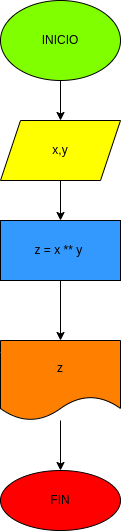

The diagram above was exported from draw.io. Its source (the exported page's mxGraphModel, read from the mxfile embedded in the PNG):
<mxGraphModel dx="307" dy="459" grid="1" gridSize="10" guides="1" tooltips="1" connect="1" arrows="1" fold="1" page="1" pageScale="1" pageWidth="827" pageHeight="1169" math="0" shadow="0">
  <root>
    <mxCell id="0" />
    <mxCell id="1" parent="0" />
    <mxCell id="4" value="" style="edgeStyle=none;html=1;" edge="1" parent="1" source="2" target="3">
      <mxGeometry relative="1" as="geometry" />
    </mxCell>
    <mxCell id="2" value="INICIO" style="ellipse;whiteSpace=wrap;html=1;fillColor=#80FF00;" vertex="1" parent="1">
      <mxGeometry x="180" y="20" width="120" height="80" as="geometry" />
    </mxCell>
    <mxCell id="6" value="" style="edgeStyle=none;html=1;" edge="1" parent="1" source="3" target="5">
      <mxGeometry relative="1" as="geometry" />
    </mxCell>
    <mxCell id="3" value="x,y" style="shape=parallelogram;perimeter=parallelogramPerimeter;whiteSpace=wrap;html=1;fixedSize=1;fillColor=#FFFF00;" vertex="1" parent="1">
      <mxGeometry x="180" y="140" width="120" height="60" as="geometry" />
    </mxCell>
    <mxCell id="8" value="" style="edgeStyle=none;html=1;" edge="1" parent="1" source="5" target="7">
      <mxGeometry relative="1" as="geometry" />
    </mxCell>
    <mxCell id="5" value="z = x ** y&amp;nbsp;" style="whiteSpace=wrap;html=1;fillColor=#3399FF;" vertex="1" parent="1">
      <mxGeometry x="180" y="240" width="120" height="60" as="geometry" />
    </mxCell>
    <mxCell id="10" value="" style="edgeStyle=none;html=1;" edge="1" parent="1" source="7" target="9">
      <mxGeometry relative="1" as="geometry" />
    </mxCell>
    <mxCell id="7" value="z" style="shape=document;whiteSpace=wrap;html=1;boundedLbl=1;fillColor=#FF8000;" vertex="1" parent="1">
      <mxGeometry x="180" y="360" width="120" height="80" as="geometry" />
    </mxCell>
    <mxCell id="9" value="FIN" style="ellipse;whiteSpace=wrap;html=1;fillColor=#FF0000;" vertex="1" parent="1">
      <mxGeometry x="180" y="490" width="120" height="60" as="geometry" />
    </mxCell>
  </root>
</mxGraphModel>